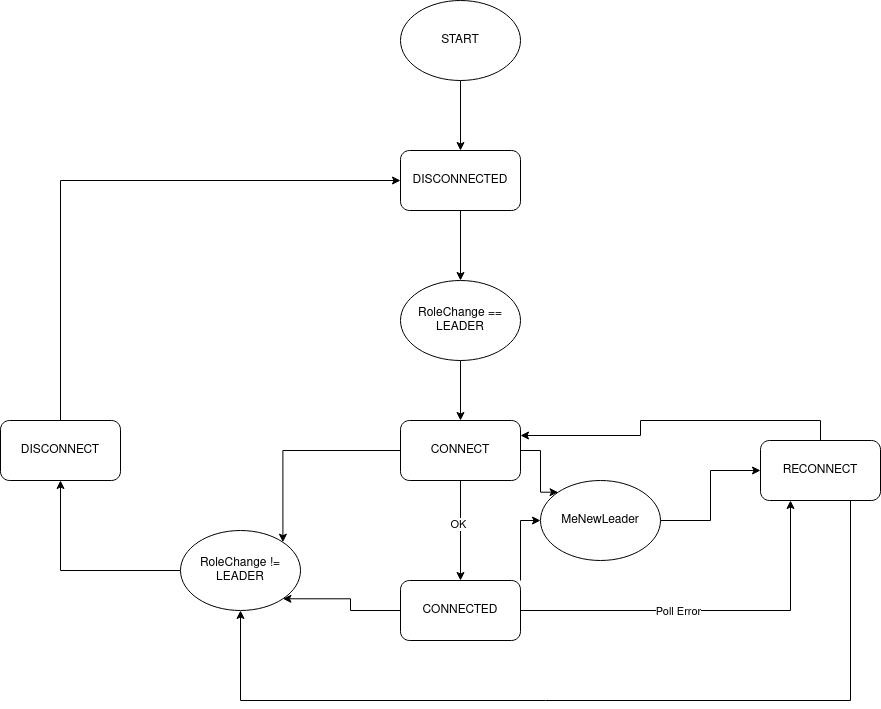

The diagram above was exported from draw.io. Its source (the exported page's mxGraphModel, read from the mxfile embedded in the PNG):
<mxGraphModel dx="2206" dy="1900" grid="1" gridSize="10" guides="1" tooltips="1" connect="1" arrows="1" fold="1" page="1" pageScale="1" pageWidth="850" pageHeight="1100" math="0" shadow="0">
  <root>
    <mxCell id="0" />
    <mxCell id="1" parent="0" />
    <mxCell id="AqCrK7tNsAdGfxP857bi-43" style="edgeStyle=orthogonalEdgeStyle;rounded=0;orthogonalLoop=1;jettySize=auto;html=1;exitX=0.5;exitY=1;exitDx=0;exitDy=0;entryX=0.5;entryY=0;entryDx=0;entryDy=0;" edge="1" parent="1" source="AqCrK7tNsAdGfxP857bi-1" target="AqCrK7tNsAdGfxP857bi-42">
      <mxGeometry relative="1" as="geometry" />
    </mxCell>
    <mxCell id="AqCrK7tNsAdGfxP857bi-1" value="DISCONNECTED" style="rounded=1;whiteSpace=wrap;html=1;" vertex="1" parent="1">
      <mxGeometry x="270" y="40" width="120" height="60" as="geometry" />
    </mxCell>
    <mxCell id="AqCrK7tNsAdGfxP857bi-9" style="edgeStyle=orthogonalEdgeStyle;rounded=0;orthogonalLoop=1;jettySize=auto;html=1;exitX=0.5;exitY=1;exitDx=0;exitDy=0;entryX=0.5;entryY=0;entryDx=0;entryDy=0;" edge="1" parent="1" source="AqCrK7tNsAdGfxP857bi-2" target="AqCrK7tNsAdGfxP857bi-4">
      <mxGeometry relative="1" as="geometry">
        <mxPoint x="330" y="470" as="targetPoint" />
      </mxGeometry>
    </mxCell>
    <mxCell id="AqCrK7tNsAdGfxP857bi-11" value="OK" style="edgeLabel;html=1;align=center;verticalAlign=middle;resizable=0;points=[];" vertex="1" connectable="0" parent="AqCrK7tNsAdGfxP857bi-9">
      <mxGeometry x="-0.14" y="-3" relative="1" as="geometry">
        <mxPoint as="offset" />
      </mxGeometry>
    </mxCell>
    <mxCell id="AqCrK7tNsAdGfxP857bi-32" style="edgeStyle=orthogonalEdgeStyle;rounded=0;orthogonalLoop=1;jettySize=auto;html=1;exitX=1;exitY=0.5;exitDx=0;exitDy=0;entryX=0;entryY=0;entryDx=0;entryDy=0;" edge="1" parent="1" source="AqCrK7tNsAdGfxP857bi-2" target="AqCrK7tNsAdGfxP857bi-30">
      <mxGeometry relative="1" as="geometry" />
    </mxCell>
    <mxCell id="AqCrK7tNsAdGfxP857bi-37" style="edgeStyle=orthogonalEdgeStyle;rounded=0;orthogonalLoop=1;jettySize=auto;html=1;exitX=0;exitY=0.5;exitDx=0;exitDy=0;entryX=1;entryY=0;entryDx=0;entryDy=0;" edge="1" parent="1" source="AqCrK7tNsAdGfxP857bi-2" target="AqCrK7tNsAdGfxP857bi-35">
      <mxGeometry relative="1" as="geometry" />
    </mxCell>
    <mxCell id="AqCrK7tNsAdGfxP857bi-2" value="CONNECT" style="rounded=1;whiteSpace=wrap;html=1;" vertex="1" parent="1">
      <mxGeometry x="270" y="310" width="120" height="60" as="geometry" />
    </mxCell>
    <mxCell id="AqCrK7tNsAdGfxP857bi-33" style="edgeStyle=orthogonalEdgeStyle;rounded=0;orthogonalLoop=1;jettySize=auto;html=1;exitX=1;exitY=0;exitDx=0;exitDy=0;entryX=0;entryY=0.5;entryDx=0;entryDy=0;" edge="1" parent="1" source="AqCrK7tNsAdGfxP857bi-4" target="AqCrK7tNsAdGfxP857bi-30">
      <mxGeometry relative="1" as="geometry" />
    </mxCell>
    <mxCell id="AqCrK7tNsAdGfxP857bi-38" style="edgeStyle=orthogonalEdgeStyle;rounded=0;orthogonalLoop=1;jettySize=auto;html=1;exitX=0;exitY=0.5;exitDx=0;exitDy=0;entryX=1;entryY=1;entryDx=0;entryDy=0;" edge="1" parent="1" source="AqCrK7tNsAdGfxP857bi-4" target="AqCrK7tNsAdGfxP857bi-35">
      <mxGeometry relative="1" as="geometry" />
    </mxCell>
    <mxCell id="AqCrK7tNsAdGfxP857bi-48" style="edgeStyle=orthogonalEdgeStyle;rounded=0;orthogonalLoop=1;jettySize=auto;html=1;exitX=1;exitY=0.5;exitDx=0;exitDy=0;entryX=0.25;entryY=1;entryDx=0;entryDy=0;" edge="1" parent="1" source="AqCrK7tNsAdGfxP857bi-4" target="AqCrK7tNsAdGfxP857bi-5">
      <mxGeometry relative="1" as="geometry" />
    </mxCell>
    <mxCell id="AqCrK7tNsAdGfxP857bi-49" value="Poll Error" style="edgeLabel;html=1;align=center;verticalAlign=middle;resizable=0;points=[];" vertex="1" connectable="0" parent="AqCrK7tNsAdGfxP857bi-48">
      <mxGeometry x="-0.1737" relative="1" as="geometry">
        <mxPoint as="offset" />
      </mxGeometry>
    </mxCell>
    <mxCell id="AqCrK7tNsAdGfxP857bi-4" value="CONNECTED" style="rounded=1;whiteSpace=wrap;html=1;" vertex="1" parent="1">
      <mxGeometry x="270" y="470" width="120" height="60" as="geometry" />
    </mxCell>
    <mxCell id="AqCrK7tNsAdGfxP857bi-41" style="edgeStyle=orthogonalEdgeStyle;rounded=0;orthogonalLoop=1;jettySize=auto;html=1;exitX=0.5;exitY=0;exitDx=0;exitDy=0;entryX=1;entryY=0.25;entryDx=0;entryDy=0;" edge="1" parent="1" source="AqCrK7tNsAdGfxP857bi-5" target="AqCrK7tNsAdGfxP857bi-2">
      <mxGeometry relative="1" as="geometry" />
    </mxCell>
    <mxCell id="AqCrK7tNsAdGfxP857bi-46" style="edgeStyle=orthogonalEdgeStyle;rounded=0;orthogonalLoop=1;jettySize=auto;html=1;exitX=0.75;exitY=1;exitDx=0;exitDy=0;entryX=0.5;entryY=1;entryDx=0;entryDy=0;" edge="1" parent="1" source="AqCrK7tNsAdGfxP857bi-5" target="AqCrK7tNsAdGfxP857bi-35">
      <mxGeometry relative="1" as="geometry">
        <Array as="points">
          <mxPoint x="720" y="590" />
          <mxPoint x="110" y="590" />
        </Array>
      </mxGeometry>
    </mxCell>
    <mxCell id="AqCrK7tNsAdGfxP857bi-5" value="RECONNECT" style="rounded=1;whiteSpace=wrap;html=1;" vertex="1" parent="1">
      <mxGeometry x="630" y="330" width="120" height="60" as="geometry" />
    </mxCell>
    <mxCell id="AqCrK7tNsAdGfxP857bi-17" style="edgeStyle=orthogonalEdgeStyle;rounded=0;orthogonalLoop=1;jettySize=auto;html=1;exitX=0.5;exitY=0;exitDx=0;exitDy=0;entryX=0;entryY=0.5;entryDx=0;entryDy=0;" edge="1" parent="1" source="AqCrK7tNsAdGfxP857bi-6" target="AqCrK7tNsAdGfxP857bi-1">
      <mxGeometry relative="1" as="geometry" />
    </mxCell>
    <mxCell id="AqCrK7tNsAdGfxP857bi-6" value="DISCONNECT" style="rounded=1;whiteSpace=wrap;html=1;" vertex="1" parent="1">
      <mxGeometry x="-130" y="310" width="120" height="60" as="geometry" />
    </mxCell>
    <mxCell id="AqCrK7tNsAdGfxP857bi-8" style="edgeStyle=orthogonalEdgeStyle;rounded=0;orthogonalLoop=1;jettySize=auto;html=1;exitX=0.5;exitY=1;exitDx=0;exitDy=0;" edge="1" parent="1" source="AqCrK7tNsAdGfxP857bi-7" target="AqCrK7tNsAdGfxP857bi-1">
      <mxGeometry relative="1" as="geometry" />
    </mxCell>
    <mxCell id="AqCrK7tNsAdGfxP857bi-7" value="START" style="ellipse;whiteSpace=wrap;html=1;" vertex="1" parent="1">
      <mxGeometry x="270" y="-110" width="120" height="80" as="geometry" />
    </mxCell>
    <mxCell id="AqCrK7tNsAdGfxP857bi-34" style="edgeStyle=orthogonalEdgeStyle;rounded=0;orthogonalLoop=1;jettySize=auto;html=1;exitX=1;exitY=0.5;exitDx=0;exitDy=0;entryX=0;entryY=0.5;entryDx=0;entryDy=0;" edge="1" parent="1" source="AqCrK7tNsAdGfxP857bi-30" target="AqCrK7tNsAdGfxP857bi-5">
      <mxGeometry relative="1" as="geometry" />
    </mxCell>
    <mxCell id="AqCrK7tNsAdGfxP857bi-30" value="&lt;div&gt;MeNewLeader&lt;/div&gt;" style="ellipse;whiteSpace=wrap;html=1;" vertex="1" parent="1">
      <mxGeometry x="410" y="370" width="120" height="80" as="geometry" />
    </mxCell>
    <mxCell id="AqCrK7tNsAdGfxP857bi-39" style="edgeStyle=orthogonalEdgeStyle;rounded=0;orthogonalLoop=1;jettySize=auto;html=1;exitX=0;exitY=0.5;exitDx=0;exitDy=0;entryX=0.5;entryY=1;entryDx=0;entryDy=0;" edge="1" parent="1" source="AqCrK7tNsAdGfxP857bi-35" target="AqCrK7tNsAdGfxP857bi-6">
      <mxGeometry relative="1" as="geometry" />
    </mxCell>
    <mxCell id="AqCrK7tNsAdGfxP857bi-35" value="&lt;div&gt;RoleChange != LEADER&lt;/div&gt;" style="ellipse;whiteSpace=wrap;html=1;" vertex="1" parent="1">
      <mxGeometry x="50" y="420" width="120" height="80" as="geometry" />
    </mxCell>
    <mxCell id="AqCrK7tNsAdGfxP857bi-44" style="edgeStyle=orthogonalEdgeStyle;rounded=0;orthogonalLoop=1;jettySize=auto;html=1;exitX=0.5;exitY=1;exitDx=0;exitDy=0;entryX=0.5;entryY=0;entryDx=0;entryDy=0;" edge="1" parent="1" source="AqCrK7tNsAdGfxP857bi-42" target="AqCrK7tNsAdGfxP857bi-2">
      <mxGeometry relative="1" as="geometry" />
    </mxCell>
    <mxCell id="AqCrK7tNsAdGfxP857bi-42" value="RoleChange == LEADER" style="ellipse;whiteSpace=wrap;html=1;" vertex="1" parent="1">
      <mxGeometry x="270" y="170" width="120" height="80" as="geometry" />
    </mxCell>
  </root>
</mxGraphModel>